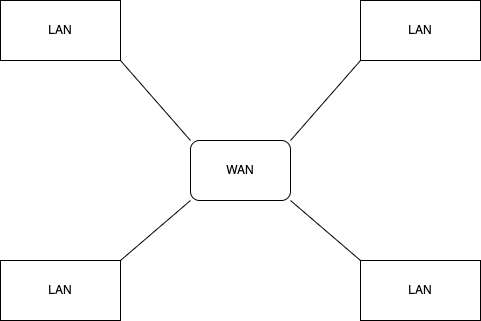

The diagram above was exported from draw.io. Its source (the exported page's mxGraphModel, read from the mxfile embedded in the PNG):
<mxGraphModel dx="521" dy="488" grid="1" gridSize="10" guides="1" tooltips="1" connect="1" arrows="1" fold="1" page="1" pageScale="1" pageWidth="850" pageHeight="1100" math="0" shadow="0">
  <root>
    <mxCell id="0" />
    <mxCell id="1" parent="0" />
    <mxCell id="3" style="edgeStyle=none;html=1;exitX=1;exitY=0;exitDx=0;exitDy=0;endArrow=none;endFill=0;" edge="1" parent="1" source="2">
      <mxGeometry relative="1" as="geometry">
        <mxPoint x="440" y="160" as="targetPoint" />
      </mxGeometry>
    </mxCell>
    <mxCell id="6" style="edgeStyle=none;html=1;exitX=0;exitY=0;exitDx=0;exitDy=0;entryX=1;entryY=1;entryDx=0;entryDy=0;endArrow=none;endFill=0;" edge="1" parent="1" source="2" target="5">
      <mxGeometry relative="1" as="geometry" />
    </mxCell>
    <mxCell id="9" style="edgeStyle=none;html=1;exitX=0;exitY=1;exitDx=0;exitDy=0;entryX=1;entryY=0;entryDx=0;entryDy=0;endArrow=none;endFill=0;" edge="1" parent="1" source="2" target="7">
      <mxGeometry relative="1" as="geometry" />
    </mxCell>
    <mxCell id="10" style="edgeStyle=none;html=1;exitX=1;exitY=1;exitDx=0;exitDy=0;entryX=0;entryY=0;entryDx=0;entryDy=0;endArrow=none;endFill=0;" edge="1" parent="1" source="2" target="8">
      <mxGeometry relative="1" as="geometry" />
    </mxCell>
    <mxCell id="2" value="WAN" style="rounded=1;whiteSpace=wrap;html=1;" vertex="1" parent="1">
      <mxGeometry x="270" y="240" width="100" height="60" as="geometry" />
    </mxCell>
    <mxCell id="4" value="LAN" style="rounded=0;whiteSpace=wrap;html=1;" vertex="1" parent="1">
      <mxGeometry x="440" y="100" width="120" height="60" as="geometry" />
    </mxCell>
    <mxCell id="5" value="LAN" style="rounded=0;whiteSpace=wrap;html=1;" vertex="1" parent="1">
      <mxGeometry x="80" y="100" width="120" height="60" as="geometry" />
    </mxCell>
    <mxCell id="7" value="LAN" style="rounded=0;whiteSpace=wrap;html=1;" vertex="1" parent="1">
      <mxGeometry x="80" y="360" width="120" height="60" as="geometry" />
    </mxCell>
    <mxCell id="8" value="LAN" style="rounded=0;whiteSpace=wrap;html=1;" vertex="1" parent="1">
      <mxGeometry x="440" y="360" width="120" height="60" as="geometry" />
    </mxCell>
  </root>
</mxGraphModel>